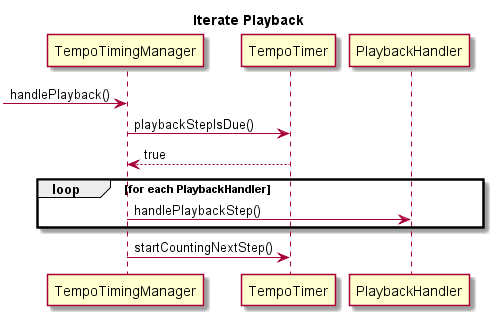

The diagram above was rendered by PlantUML. Its source (embedded in the PNG):
@startuml

title Iterate Playback

->TempoTimingManager: handlePlayback()
TempoTimingManager -> TempoTimer: playbackStepIsDue()
TempoTimer --> TempoTimingManager: true
loop for each PlaybackHandler
    TempoTimingManager -> PlaybackHandler: handlePlaybackStep()
end
TempoTimingManager -> TempoTimer: startCountingNextStep()

@enduml